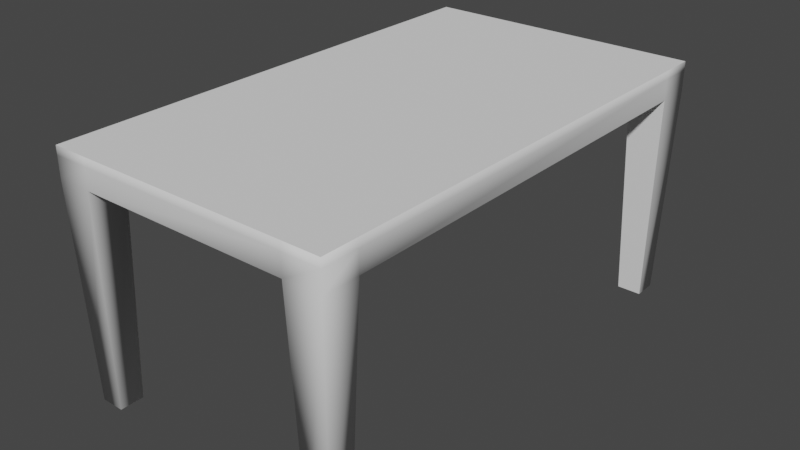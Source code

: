 # Source: table.blend  (saved by Blender 3.6.11; exported with 4.5.12 LTS)
import bpy
from mathutils import Matrix  # noqa: F401  (used for matrix-valued properties, if any)

bpy.ops.wm.read_factory_settings(use_empty=True)
scene = bpy.context.scene
scene.name = 'Scene'

# ---- collections
col_collection = bpy.data.collections.new('Collection'); scene.collection.children.link(col_collection)

# ---- world
world_world = bpy.data.worlds.new('World'); scene.world = world_world
world_world.use_nodes = True; world_world.node_tree.nodes.clear()
_N = world_world.node_tree.nodes; _L = world_world.node_tree.links
n0 = _N.new('ShaderNodeOutputWorld'); n0.name = 'World Output'; n0.location = (300, 300)
n1 = _N.new('ShaderNodeBackground'); n1.name = 'Background'; n1.location = (10, 300)
n1.inputs[0].default_value = (0.05088, 0.05088, 0.05088, 1.0)
_L.new(n1.outputs[0], n0.inputs[0])
n0.is_active_output = True
world_world.color = (0.05088, 0.05088, 0.05088)
world_world.use_sun_shadow = False
world_world.sun_shadow_jitter_overblur = 0.0

# ---- meshes
me_cube_001 = bpy.data.meshes.new('Cube.001')
me_cube_001.from_pydata([(-2.0, -3.507, 2.528), (-2.0, -3.507, 2.65), (-2.0, 3.507, 2.528), (-2.0, 3.507, 2.65), (2.0, -3.507, 2.528), (2.0, -3.507, 2.65), (2.0, 3.507, 2.528), (2.0, 3.507, 2.65), (-2.0, 3.507, 2.237), (-2.0, -3.507, 2.237), (2.0, 3.507, 2.237), (2.0, -3.507, 2.237), (1.481, -3.507, 2.65), (1.481, -3.507, 2.528), (1.481, 3.507, 2.65), (1.481, 3.507, 2.528), (1.481, 3.507, 2.237), (1.481, -3.507, 2.237), (-1.503, 3.507, 2.528), (-1.503, -3.507, 2.65), (-1.503, 3.507, 2.237), (-1.503, -3.507, 2.237), (-1.503, -3.507, 2.528), (-1.503, 3.507, 2.65), (-2.0, -2.996, 2.528), (-2.0, -2.996, 2.65), (2.0, -2.996, 2.528), (2.0, -2.996, 2.65), (-2.0, -2.996, 2.237), (2.0, -2.996, 2.237), (1.481, -2.996, 2.237), (1.481, -2.996, 2.65), (-1.503, -2.996, 2.237), (-1.503, -2.996, 2.65), (-2.0, 3.021, 2.65), (2.0, 3.021, 2.528), (2.0, 3.021, 2.237), (-2.0, 3.021, 2.528), (2.0, 3.021, 2.65), (-2.0, 3.021, 2.237), (1.481, 3.021, 2.237), (1.481, 3.021, 2.65), (-1.503, 3.021, 2.237), (-1.503, 3.021, 2.65), (-1.916, -3.082, -0.7754), (-1.916, -3.42, -0.7754), (-1.587, 3.424, -0.7754), (-1.916, 3.424, -0.7754), (1.912, 3.103, -0.7754), (1.912, 3.424, -0.7754), (1.569, -3.42, -0.7754), (1.912, -3.42, -0.7754), (1.569, -3.082, -0.7754), (1.569, 3.424, -0.7754), (-1.587, -3.42, -0.7754), (-1.587, -3.082, -0.7754), (1.912, -3.082, -0.7754), (-1.916, 3.103, -0.7754), (1.569, 3.103, -0.7754), (-1.587, 3.103, -0.7754), (1.481, 3.021, 2.017), (1.481, -2.996, 2.017), (-1.503, 3.021, 2.017), (-1.503, -2.996, 2.017)], [], [(37, 34, 3, 2), (15, 14, 7, 6), (26, 27, 5, 4), (22, 19, 1, 0), (22, 0, 9, 21), (33, 25, 1, 19), (4, 13, 17, 11), (15, 6, 10, 16), (37, 2, 8, 39), (26, 4, 11, 29), (27, 31, 12, 5), (18, 15, 16, 20), (32, 30, 17, 21), (40, 16, 53, 58), (4, 5, 12, 13), (18, 23, 14, 15), (2, 3, 23, 18), (2, 18, 20, 8), (31, 33, 19, 12), (13, 22, 21, 17), (13, 12, 19, 22), (41, 43, 33, 31), (30, 29, 56, 52), (42, 40, 60, 62), (39, 57, 59, 42), (38, 41, 31, 27), (35, 26, 29, 36), (0, 24, 28, 9), (43, 34, 25, 33), (35, 38, 27, 26), (0, 1, 25, 24), (6, 7, 38, 35), (23, 3, 34, 43), (6, 35, 36, 10), (7, 14, 41, 38), (20, 16, 40, 42), (39, 8, 47, 57), (32, 21, 54, 55), (14, 23, 43, 41), (24, 37, 39, 28), (24, 25, 34, 37), (52, 56, 51, 50), (44, 55, 54, 45), (53, 49, 48, 58), (47, 46, 59, 57), (9, 28, 44, 45), (29, 11, 51, 56), (20, 42, 59, 46), (21, 9, 45, 54), (8, 20, 46, 47), (17, 30, 52, 50), (10, 36, 48, 49), (11, 17, 50, 51), (16, 10, 49, 53), (42, 32, 28, 39), (36, 29, 30, 40), (62, 60, 61, 63), (42, 62, 63, 32), (40, 58, 48, 36), (30, 32, 63, 61), (60, 40, 30, 61), (28, 32, 55, 44)])
me_cube_001.polygons.foreach_set('use_smooth', [1, 1, 1, 1, 1, 0, 1, 1, 1, 1, 0, 1, 0, 0, 1, 1, 1, 1, 0, 1, 1, 0, 0, 1, 0, 0, 1, 1, 0, 1, 1, 1, 0, 1, 0, 0, 1, 1, 0, 1, 1, 0, 0, 0, 0, 1, 1, 0, 1, 1, 0, 1, 1, 1, 0, 0, 0, 1, 0, 1, 1, 0])
_uv = me_cube_001.uv_layers.new(name='UVMap')
_uv.uv.foreach_set('vector', [0.375, 0.2327, 0.625, 0.2327, 0.625, 0.25, 0.375, 0.25, 0.375, 0.4676, 0.625, 0.4676, 0.625, 0.5, 0.375, 0.5, 0.375, 0.7318, 0.625, 0.7318, 0.625, 0.75, 0.375, 0.75, 0.375, 0.9689, 0.625, 0.9689, 0.625, 1.0, 0.375, 1.0, 0.375, 0.9689, 0.375, 1.0, 0.375, 1.0, 0.375, 0.9689, 0.8439, 0.7318, 0.875, 0.7318, 0.875, 0.75, 0.8439, 0.75, 0.375, 0.75, 0.375, 0.7824, 0.375, 0.7824, 0.375, 0.75, 0.375, 0.4676, 0.375, 0.5, 0.375, 0.5, 0.375, 0.4676, 0.375, 0.2327, 0.375, 0.25, 0.375, 0.25, 0.375, 0.2327, 0.375, 0.7318, 0.375, 0.75, 0.375, 0.75, 0.375, 0.7318, 0.625, 0.7318, 0.6574, 0.7318, 0.6574, 0.75, 0.625, 0.75, 0.375, 0.2811, 0.375, 0.4676, 0.375, 0.4676, 0.375, 0.2811, 0.375, 0.9189, 0.375, 0.7595, 0.375, 0.7824, 0.375, 0.9689, 0.375, 0.4894, 0.375, 0.4676, 0.375, 0.4676, 0.375, 0.4894, 0.375, 0.75, 0.625, 0.75, 0.625, 0.7824, 0.375, 0.7824, 0.375, 0.2811, 0.625, 0.2811, 0.625, 0.4676, 0.375, 0.4676, 0.375, 0.25, 0.625, 0.25, 0.625, 0.2811, 0.375, 0.2811, 0.375, 0.25, 0.375, 0.2811, 0.375, 0.2811, 0.375, 0.25, 0.6574, 0.7318, 0.8439, 0.7318, 0.8439, 0.75, 0.6574, 0.75, 0.375, 0.7824, 0.375, 0.9689, 0.375, 0.9689, 0.375, 0.7824, 0.375, 0.7824, 0.625, 0.7824, 0.625, 0.9689, 0.375, 0.9689, 0.6574, 0.5173, 0.8439, 0.5173, 0.8439, 0.7318, 0.6574, 0.7318, 0.375, 0.7595, 0.375, 0.7318, 0.375, 0.7318, 0.375, 0.7595, 0.375, 0.3287, 0.375, 0.4894, 0.375, 0.4894, 0.375, 0.3287, 0.375, 0.2327, 0.375, 0.2327, 0.375, 0.3287, 0.375, 0.3287, 0.625, 0.5173, 0.6574, 0.5173, 0.6574, 0.7318, 0.625, 0.7318, 0.375, 0.5173, 0.375, 0.7318, 0.375, 0.7318, 0.375, 0.5173, 0.375, 0.0, 0.375, 0.01819, 0.375, 0.01819, 0.375, 0.0, 0.8439, 0.5173, 0.875, 0.5173, 0.875, 0.7318, 0.8439, 0.7318, 0.375, 0.5173, 0.625, 0.5173, 0.625, 0.7318, 0.375, 0.7318, 0.375, 0.0, 0.625, 0.0, 0.625, 0.01819, 0.375, 0.01819, 0.375, 0.5, 0.625, 0.5, 0.625, 0.5173, 0.375, 0.5173, 0.8439, 0.5, 0.875, 0.5, 0.875, 0.5173, 0.8439, 0.5173, 0.375, 0.5, 0.375, 0.5173, 0.375, 0.5173, 0.375, 0.5, 0.625, 0.5, 0.6574, 0.5, 0.6574, 0.5173, 0.625, 0.5173, 0.375, 0.2811, 0.375, 0.4676, 0.375, 0.4894, 0.375, 0.3287, 0.375, 0.2327, 0.375, 0.25, 0.375, 0.25, 0.375, 0.2327, 0.375, 0.9189, 0.375, 0.9689, 0.375, 0.9689, 0.375, 0.9189, 0.6574, 0.5, 0.8439, 0.5, 0.8439, 0.5173, 0.6574, 0.5173, 0.375, 0.01819, 0.375, 0.2327, 0.375, 0.2327, 0.375, 0.01819, 0.375, 0.01819, 0.625, 0.01819, 0.625, 0.2327, 0.375, 0.2327, 0.375, 0.7595, 0.375, 0.7318, 0.375, 0.75, 0.375, 0.7824, 0.375, 0.9454, 0.375, 0.9189, 0.375, 0.9689, 0.375, 1.0, 0.375, 0.4676, 0.375, 0.5, 0.375, 0.5173, 0.375, 0.4894, 0.375, 0.25, 0.375, 0.2811, 0.375, 0.3287, 0.375, 0.3019, 0.375, 0.0, 0.375, 0.01819, 0.375, 0.01819, 0.375, 0.0, 0.375, 0.7318, 0.375, 0.75, 0.375, 0.75, 0.375, 0.7318, 0.375, 0.2811, 0.375, 0.3287, 0.375, 0.3287, 0.375, 0.2811, 0.375, 0.9689, 0.375, 1.0, 0.375, 1.0, 0.375, 0.9689, 0.375, 0.25, 0.375, 0.2811, 0.375, 0.2811, 0.375, 0.25, 0.375, 0.7824, 0.375, 0.7595, 0.375, 0.7595, 0.375, 0.7824, 0.375, 0.5, 0.375, 0.5173, 0.375, 0.5173, 0.375, 0.5, 0.375, 0.75, 0.375, 0.7824, 0.375, 0.7824, 0.375, 0.75, 0.375, 0.4676, 0.375, 0.5, 0.375, 0.5, 0.375, 0.4676, 0.0, 0.0, 0.0, 0.0, 0.0, 0.0, 0.0, 0.0, 0.0, 0.0, 0.0, 0.0, 0.0, 0.0, 0.0, 0.0, 0.375, 0.3287, 0.375, 0.4894, 0.375, 0.7595, 0.375, 0.9189, 0.0, 0.0, 0.0, 0.0, 0.0, 0.0, 0.0, 0.0, 0.375, 0.4894, 0.375, 0.4894, 0.375, 0.5173, 0.375, 0.5173, 0.375, 0.7595, 0.375, 0.9189, 0.375, 0.9189, 0.375, 0.7595, 0.0, 0.0, 0.0, 0.0, 0.0, 0.0, 0.0, 0.0, 0.375, 0.01819, 0.375, 0.9189, 0.375, 0.9189, 0.375, 0.01819])
me_cube_001.update()

# ---- objects
ob_cube = bpy.data.objects.new('Cube', me_cube_001)

# ---- transforms, parenting, visibility, modifiers, constraints
ob_cube.location = (0.0, 0.0, 1.517)

# ---- collection membership
col_collection.objects.link(ob_cube)

# ---- scene / render settings (as saved in the file)
scene.frame_start = 1; scene.frame_end = 250; scene.frame_set(1)
scene.render.engine = 'BLENDER_EEVEE_NEXT'
scene.cycles.sampling_pattern = 'TABULATED_SOBOL'
scene.view_settings.view_transform = 'Filmic'
bpy.context.view_layer.update()

# ---- added for rendering (the .blend has no active camera and no usable light): camera, sun
cam_auto = bpy.data.cameras.new('AutoCamera')
cam_auto.lens = 50.0
cam_auto.sensor_width = 36.0
cam_auto.clip_end = 1000.0
ob_auto_camera = bpy.data.objects.new('AutoCamera', cam_auto)
scene.collection.objects.link(ob_auto_camera)
ob_auto_camera.location = (8.11432, -9.73719, 8.94557)
ob_auto_camera.rotation_euler = (1.09748, -7.21219e-08, 0.694738)
scene.camera = ob_auto_camera
light_auto_sun = bpy.data.lights.new('AutoSun', 'SUN')
light_auto_sun.energy = 3.0
light_auto_sun.angle = 0.0523599
ob_auto_sun = bpy.data.objects.new('AutoSun', light_auto_sun)
scene.collection.objects.link(ob_auto_sun)
ob_auto_sun.rotation_euler = (0.872665, 0.174533, 0.523599)
bpy.context.view_layer.update()
